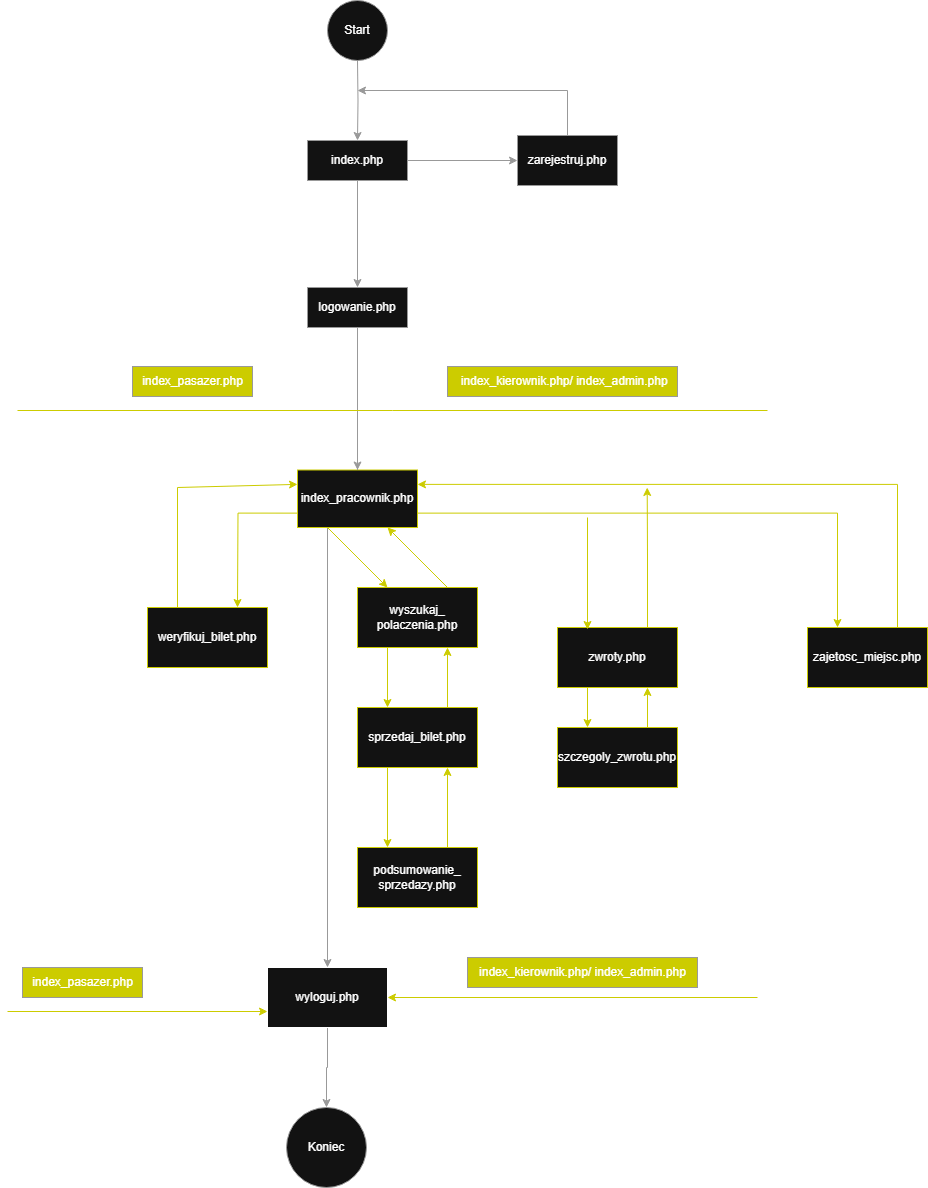

The diagram above was exported from draw.io. Its source (the exported page's mxGraphModel, read from the mxfile embedded in the PNG):
<mxGraphModel dx="1665" dy="701" grid="1" gridSize="10" guides="1" tooltips="1" connect="1" arrows="1" fold="1" page="1" pageScale="1" pageWidth="827" pageHeight="1169" math="0" shadow="0">
  <root>
    <mxCell id="0" />
    <mxCell id="1" parent="0" />
    <mxCell id="o3FWN-2ptwSlHXNfiaHu-1" style="edgeStyle=orthogonalEdgeStyle;rounded=0;orthogonalLoop=1;jettySize=auto;html=1;entryX=0.75;entryY=0;entryDx=0;entryDy=0;exitX=0;exitY=0.75;exitDx=0;exitDy=0;strokeColor=light-dark(#000000,#CCCC00);" edge="1" parent="1" source="o3FWN-2ptwSlHXNfiaHu-3">
      <mxGeometry relative="1" as="geometry">
        <mxPoint x="270" y="660" as="targetPoint" />
      </mxGeometry>
    </mxCell>
    <mxCell id="o3FWN-2ptwSlHXNfiaHu-2" style="edgeStyle=orthogonalEdgeStyle;rounded=0;orthogonalLoop=1;jettySize=auto;html=1;entryX=0.25;entryY=0;entryDx=0;entryDy=0;exitX=1;exitY=0.75;exitDx=0;exitDy=0;strokeColor=light-dark(#000000,#CCCC00);" edge="1" parent="1" source="o3FWN-2ptwSlHXNfiaHu-3" target="o3FWN-2ptwSlHXNfiaHu-20">
      <mxGeometry relative="1" as="geometry">
        <Array as="points">
          <mxPoint x="870" y="566" />
        </Array>
      </mxGeometry>
    </mxCell>
    <mxCell id="o3FWN-2ptwSlHXNfiaHu-44" style="edgeStyle=orthogonalEdgeStyle;rounded=0;orthogonalLoop=1;jettySize=auto;html=1;exitX=0.25;exitY=1;exitDx=0;exitDy=0;entryX=0.5;entryY=0;entryDx=0;entryDy=0;strokeColor=light-dark(#000000,#999999);" edge="1" parent="1" source="o3FWN-2ptwSlHXNfiaHu-3" target="o3FWN-2ptwSlHXNfiaHu-40">
      <mxGeometry relative="1" as="geometry" />
    </mxCell>
    <mxCell id="o3FWN-2ptwSlHXNfiaHu-3" value="index_pracownik.php" style="rounded=0;whiteSpace=wrap;html=1;strokeColor=light-dark(#000000,#CCCC00);" vertex="1" parent="1">
      <mxGeometry x="330" y="522.5" width="120" height="57.5" as="geometry" />
    </mxCell>
    <mxCell id="o3FWN-2ptwSlHXNfiaHu-4" value="" style="endArrow=classic;html=1;rounded=0;entryX=0;entryY=0.25;entryDx=0;entryDy=0;strokeColor=light-dark(#000000,#CCCC00);exitX=0.25;exitY=0;exitDx=0;exitDy=0;" edge="1" parent="1" target="o3FWN-2ptwSlHXNfiaHu-3">
      <mxGeometry width="50" height="50" relative="1" as="geometry">
        <mxPoint x="210" y="660" as="sourcePoint" />
        <mxPoint x="150" y="530" as="targetPoint" />
        <Array as="points">
          <mxPoint x="210" y="540" />
        </Array>
      </mxGeometry>
    </mxCell>
    <mxCell id="o3FWN-2ptwSlHXNfiaHu-5" style="edgeStyle=orthogonalEdgeStyle;rounded=0;orthogonalLoop=1;jettySize=auto;html=1;exitX=0.25;exitY=1;exitDx=0;exitDy=0;entryX=0.25;entryY=0;entryDx=0;entryDy=0;strokeColor=light-dark(#000000,#CCCC00);" edge="1" parent="1" source="o3FWN-2ptwSlHXNfiaHu-6" target="o3FWN-2ptwSlHXNfiaHu-17">
      <mxGeometry relative="1" as="geometry" />
    </mxCell>
    <mxCell id="o3FWN-2ptwSlHXNfiaHu-6" value="wyszukaj_&lt;div&gt;polaczenia.php&lt;/div&gt;" style="rounded=0;whiteSpace=wrap;html=1;strokeColor=light-dark(#000000,#CCCC00);" vertex="1" parent="1">
      <mxGeometry x="390" y="640" width="120" height="60" as="geometry" />
    </mxCell>
    <mxCell id="o3FWN-2ptwSlHXNfiaHu-7" value="" style="endArrow=classic;html=1;rounded=0;entryX=0.25;entryY=0;entryDx=0;entryDy=0;exitX=0.25;exitY=1;exitDx=0;exitDy=0;strokeColor=light-dark(#000000,#CCCC00);" edge="1" parent="1" source="o3FWN-2ptwSlHXNfiaHu-3" target="o3FWN-2ptwSlHXNfiaHu-6">
      <mxGeometry width="50" height="50" relative="1" as="geometry">
        <mxPoint x="160" y="570" as="sourcePoint" />
        <mxPoint x="210" y="520" as="targetPoint" />
      </mxGeometry>
    </mxCell>
    <mxCell id="o3FWN-2ptwSlHXNfiaHu-8" value="" style="endArrow=classic;html=1;rounded=0;entryX=0.75;entryY=1;entryDx=0;entryDy=0;exitX=0.75;exitY=0;exitDx=0;exitDy=0;strokeColor=light-dark(#000000,#CCCC00);" edge="1" parent="1" source="o3FWN-2ptwSlHXNfiaHu-6" target="o3FWN-2ptwSlHXNfiaHu-3">
      <mxGeometry width="50" height="50" relative="1" as="geometry">
        <mxPoint x="420" y="640" as="sourcePoint" />
        <mxPoint x="460" y="600" as="targetPoint" />
      </mxGeometry>
    </mxCell>
    <mxCell id="o3FWN-2ptwSlHXNfiaHu-9" style="edgeStyle=orthogonalEdgeStyle;rounded=0;orthogonalLoop=1;jettySize=auto;html=1;exitX=0.75;exitY=0;exitDx=0;exitDy=0;entryX=1;entryY=0.25;entryDx=0;entryDy=0;strokeColor=light-dark(#000000,#CCCC00);" edge="1" parent="1" source="o3FWN-2ptwSlHXNfiaHu-20" target="o3FWN-2ptwSlHXNfiaHu-3">
      <mxGeometry relative="1" as="geometry" />
    </mxCell>
    <mxCell id="o3FWN-2ptwSlHXNfiaHu-10" style="edgeStyle=orthogonalEdgeStyle;rounded=0;orthogonalLoop=1;jettySize=auto;html=1;entryX=0.25;entryY=0;entryDx=0;entryDy=0;exitX=0.25;exitY=1;exitDx=0;exitDy=0;strokeColor=light-dark(#000000,#CCCC00);" edge="1" parent="1" source="o3FWN-2ptwSlHXNfiaHu-12" target="o3FWN-2ptwSlHXNfiaHu-14">
      <mxGeometry relative="1" as="geometry" />
    </mxCell>
    <mxCell id="o3FWN-2ptwSlHXNfiaHu-11" style="edgeStyle=orthogonalEdgeStyle;rounded=0;orthogonalLoop=1;jettySize=auto;html=1;exitX=0.75;exitY=0;exitDx=0;exitDy=0;strokeColor=light-dark(#000000,#CCCC00);" edge="1" parent="1" source="o3FWN-2ptwSlHXNfiaHu-12">
      <mxGeometry relative="1" as="geometry">
        <mxPoint x="679.7058823529414" y="540" as="targetPoint" />
      </mxGeometry>
    </mxCell>
    <mxCell id="o3FWN-2ptwSlHXNfiaHu-12" value="zwroty.php" style="rounded=0;whiteSpace=wrap;html=1;strokeColor=light-dark(#000000,#CCCC00);" vertex="1" parent="1">
      <mxGeometry x="590" y="680" width="120" height="60" as="geometry" />
    </mxCell>
    <mxCell id="o3FWN-2ptwSlHXNfiaHu-13" style="edgeStyle=orthogonalEdgeStyle;rounded=0;orthogonalLoop=1;jettySize=auto;html=1;entryX=0.75;entryY=1;entryDx=0;entryDy=0;exitX=0.75;exitY=0;exitDx=0;exitDy=0;strokeColor=light-dark(#000000,#CCCC00);" edge="1" parent="1" source="o3FWN-2ptwSlHXNfiaHu-14" target="o3FWN-2ptwSlHXNfiaHu-12">
      <mxGeometry relative="1" as="geometry" />
    </mxCell>
    <mxCell id="o3FWN-2ptwSlHXNfiaHu-14" value="szczegoly_zwrotu.php" style="rounded=0;whiteSpace=wrap;html=1;strokeColor=light-dark(#000000,#CCCC00);" vertex="1" parent="1">
      <mxGeometry x="590" y="780" width="120" height="60" as="geometry" />
    </mxCell>
    <mxCell id="o3FWN-2ptwSlHXNfiaHu-15" style="edgeStyle=orthogonalEdgeStyle;rounded=0;orthogonalLoop=1;jettySize=auto;html=1;exitX=0.75;exitY=0;exitDx=0;exitDy=0;entryX=0.75;entryY=1;entryDx=0;entryDy=0;strokeColor=light-dark(#000000,#CCCC00);" edge="1" parent="1" source="o3FWN-2ptwSlHXNfiaHu-17" target="o3FWN-2ptwSlHXNfiaHu-6">
      <mxGeometry relative="1" as="geometry" />
    </mxCell>
    <mxCell id="o3FWN-2ptwSlHXNfiaHu-16" style="edgeStyle=orthogonalEdgeStyle;rounded=0;orthogonalLoop=1;jettySize=auto;html=1;exitX=0.25;exitY=1;exitDx=0;exitDy=0;entryX=0.25;entryY=0;entryDx=0;entryDy=0;strokeColor=light-dark(#000000,#CCCC00);" edge="1" parent="1" source="o3FWN-2ptwSlHXNfiaHu-17" target="o3FWN-2ptwSlHXNfiaHu-19">
      <mxGeometry relative="1" as="geometry" />
    </mxCell>
    <mxCell id="o3FWN-2ptwSlHXNfiaHu-17" value="sprzedaj_bilet.php" style="rounded=0;whiteSpace=wrap;html=1;strokeColor=light-dark(#000000,#CCCC00);" vertex="1" parent="1">
      <mxGeometry x="390" y="760" width="120" height="60" as="geometry" />
    </mxCell>
    <mxCell id="o3FWN-2ptwSlHXNfiaHu-18" style="edgeStyle=orthogonalEdgeStyle;rounded=0;orthogonalLoop=1;jettySize=auto;html=1;exitX=0.75;exitY=0;exitDx=0;exitDy=0;entryX=0.75;entryY=1;entryDx=0;entryDy=0;strokeColor=light-dark(#000000,#CCCC00);" edge="1" parent="1" source="o3FWN-2ptwSlHXNfiaHu-19" target="o3FWN-2ptwSlHXNfiaHu-17">
      <mxGeometry relative="1" as="geometry" />
    </mxCell>
    <mxCell id="o3FWN-2ptwSlHXNfiaHu-19" value="podsumowanie_&lt;div&gt;sprzedazy.php&lt;/div&gt;" style="rounded=0;whiteSpace=wrap;html=1;strokeColor=light-dark(#000000,#CCCC00);" vertex="1" parent="1">
      <mxGeometry x="390" y="900" width="120" height="60" as="geometry" />
    </mxCell>
    <mxCell id="o3FWN-2ptwSlHXNfiaHu-20" value="zajetosc_miejsc.php" style="rounded=0;whiteSpace=wrap;html=1;strokeColor=light-dark(#000000,#CCCC00);" vertex="1" parent="1">
      <mxGeometry x="840" y="680" width="120" height="60" as="geometry" />
    </mxCell>
    <mxCell id="o3FWN-2ptwSlHXNfiaHu-21" value="" style="endArrow=classic;html=1;rounded=0;entryX=0.25;entryY=0;entryDx=0;entryDy=0;strokeColor=light-dark(#000000,#CCCC00);" edge="1" parent="1">
      <mxGeometry width="50" height="50" relative="1" as="geometry">
        <mxPoint x="620" y="570" as="sourcePoint" />
        <mxPoint x="620" y="682" as="targetPoint" />
      </mxGeometry>
    </mxCell>
    <mxCell id="o3FWN-2ptwSlHXNfiaHu-24" style="edgeStyle=orthogonalEdgeStyle;rounded=0;orthogonalLoop=1;jettySize=auto;html=1;strokeColor=light-dark(#000000,#999999);entryX=0.5;entryY=0;entryDx=0;entryDy=0;" edge="1" parent="1" source="o3FWN-2ptwSlHXNfiaHu-26" target="o3FWN-2ptwSlHXNfiaHu-34">
      <mxGeometry relative="1" as="geometry">
        <mxPoint x="370" y="403" as="targetPoint" />
      </mxGeometry>
    </mxCell>
    <mxCell id="o3FWN-2ptwSlHXNfiaHu-25" style="edgeStyle=orthogonalEdgeStyle;rounded=0;orthogonalLoop=1;jettySize=auto;html=1;exitX=1;exitY=0.5;exitDx=0;exitDy=0;entryX=0;entryY=0.5;entryDx=0;entryDy=0;strokeColor=light-dark(#000000,#999999);" edge="1" parent="1" source="o3FWN-2ptwSlHXNfiaHu-26" target="o3FWN-2ptwSlHXNfiaHu-28">
      <mxGeometry relative="1" as="geometry" />
    </mxCell>
    <mxCell id="o3FWN-2ptwSlHXNfiaHu-26" value="index.php" style="rounded=0;whiteSpace=wrap;html=1;strokeColor=light-dark(#000000,#999999);" vertex="1" parent="1">
      <mxGeometry x="340" y="193" width="100" height="40" as="geometry" />
    </mxCell>
    <mxCell id="o3FWN-2ptwSlHXNfiaHu-27" style="edgeStyle=orthogonalEdgeStyle;rounded=0;orthogonalLoop=1;jettySize=auto;html=1;strokeColor=light-dark(#000000,#999999);" edge="1" parent="1" source="o3FWN-2ptwSlHXNfiaHu-28">
      <mxGeometry relative="1" as="geometry">
        <mxPoint x="390" y="143" as="targetPoint" />
        <Array as="points">
          <mxPoint x="600" y="143" />
        </Array>
      </mxGeometry>
    </mxCell>
    <mxCell id="o3FWN-2ptwSlHXNfiaHu-28" value="zarejestruj.php" style="rounded=0;whiteSpace=wrap;html=1;strokeColor=light-dark(#000000,#999999);" vertex="1" parent="1">
      <mxGeometry x="550" y="188" width="100" height="50" as="geometry" />
    </mxCell>
    <mxCell id="o3FWN-2ptwSlHXNfiaHu-29" style="edgeStyle=orthogonalEdgeStyle;rounded=0;orthogonalLoop=1;jettySize=auto;html=1;entryX=0.5;entryY=0;entryDx=0;entryDy=0;strokeColor=light-dark(#000000,#999999);" edge="1" parent="1" target="o3FWN-2ptwSlHXNfiaHu-26">
      <mxGeometry relative="1" as="geometry">
        <mxPoint x="390" y="113" as="sourcePoint" />
      </mxGeometry>
    </mxCell>
    <mxCell id="o3FWN-2ptwSlHXNfiaHu-30" value="Start" style="ellipse;whiteSpace=wrap;html=1;aspect=fixed;strokeColor=light-dark(#000000,#999999);" vertex="1" parent="1">
      <mxGeometry x="360" y="53" width="60" height="60" as="geometry" />
    </mxCell>
    <mxCell id="o3FWN-2ptwSlHXNfiaHu-37" style="edgeStyle=orthogonalEdgeStyle;rounded=0;orthogonalLoop=1;jettySize=auto;html=1;entryX=0.5;entryY=0;entryDx=0;entryDy=0;strokeColor=light-dark(#000000,#999999);" edge="1" parent="1" source="o3FWN-2ptwSlHXNfiaHu-34" target="o3FWN-2ptwSlHXNfiaHu-3">
      <mxGeometry relative="1" as="geometry" />
    </mxCell>
    <mxCell id="o3FWN-2ptwSlHXNfiaHu-34" value="logowanie.php" style="rounded=0;whiteSpace=wrap;html=1;strokeColor=light-dark(#000000,#999999);" vertex="1" parent="1">
      <mxGeometry x="340" y="340" width="100" height="40" as="geometry" />
    </mxCell>
    <mxCell id="o3FWN-2ptwSlHXNfiaHu-35" value="&amp;nbsp;index_kierownik.php/ index_admin.php" style="text;html=1;align=center;verticalAlign=middle;resizable=0;points=[];autosize=1;strokeColor=light-dark(#000000,#999999);fillColor=light-dark(#000000,#CCCC00);" vertex="1" parent="1">
      <mxGeometry x="480" y="419" width="230" height="30" as="geometry" />
    </mxCell>
    <mxCell id="o3FWN-2ptwSlHXNfiaHu-38" value="weryfikuj_bilet.php" style="rounded=0;whiteSpace=wrap;html=1;strokeColor=light-dark(#000000,#CCCC00);" vertex="1" parent="1">
      <mxGeometry x="180" y="660" width="120" height="60" as="geometry" />
    </mxCell>
    <mxCell id="o3FWN-2ptwSlHXNfiaHu-39" style="edgeStyle=orthogonalEdgeStyle;rounded=0;orthogonalLoop=1;jettySize=auto;html=1;exitX=0.5;exitY=1;exitDx=0;exitDy=0;entryX=0.5;entryY=0;entryDx=0;entryDy=0;strokeColor=light-dark(#000000,#999999);" edge="1" parent="1" source="o3FWN-2ptwSlHXNfiaHu-40" target="o3FWN-2ptwSlHXNfiaHu-41">
      <mxGeometry relative="1" as="geometry" />
    </mxCell>
    <mxCell id="o3FWN-2ptwSlHXNfiaHu-40" value="wyloguj.php" style="rounded=0;whiteSpace=wrap;html=1;" vertex="1" parent="1">
      <mxGeometry x="300" y="1020" width="120" height="60" as="geometry" />
    </mxCell>
    <mxCell id="o3FWN-2ptwSlHXNfiaHu-41" value="Koniec" style="ellipse;whiteSpace=wrap;html=1;aspect=fixed;strokeColor=light-dark(#000000,#999999);" vertex="1" parent="1">
      <mxGeometry x="319" y="1160" width="80" height="80" as="geometry" />
    </mxCell>
    <mxCell id="o3FWN-2ptwSlHXNfiaHu-42" value="" style="endArrow=classic;html=1;rounded=0;entryX=1;entryY=0.5;entryDx=0;entryDy=0;strokeColor=light-dark(#000000,#CCCC00);" edge="1" parent="1" target="o3FWN-2ptwSlHXNfiaHu-40">
      <mxGeometry width="50" height="50" relative="1" as="geometry">
        <mxPoint x="790" y="1050" as="sourcePoint" />
        <mxPoint x="560" y="1040" as="targetPoint" />
      </mxGeometry>
    </mxCell>
    <mxCell id="o3FWN-2ptwSlHXNfiaHu-43" value="index_kierownik.php/ index_admin.php" style="text;html=1;align=center;verticalAlign=middle;resizable=0;points=[];autosize=1;strokeColor=light-dark(#000000,#999999);fillColor=light-dark(#000000,#CCCC00);" vertex="1" parent="1">
      <mxGeometry x="500" y="1010" width="230" height="30" as="geometry" />
    </mxCell>
    <mxCell id="o3FWN-2ptwSlHXNfiaHu-45" value="index_pasazer.php" style="text;html=1;align=center;verticalAlign=middle;resizable=0;points=[];autosize=1;strokeColor=light-dark(#000000,#999999);fillColor=light-dark(#000000,#CCCC00);" vertex="1" parent="1">
      <mxGeometry x="165" y="419" width="120" height="30" as="geometry" />
    </mxCell>
    <mxCell id="o3FWN-2ptwSlHXNfiaHu-46" value="" style="endArrow=none;html=1;rounded=0;strokeColor=light-dark(#000000,#999999);" edge="1" parent="1" source="o3FWN-2ptwSlHXNfiaHu-3">
      <mxGeometry width="50" height="50" relative="1" as="geometry">
        <mxPoint x="390" y="501.78932188134524" as="sourcePoint" />
        <mxPoint x="390" y="451.78932188134524" as="targetPoint" />
      </mxGeometry>
    </mxCell>
    <mxCell id="o3FWN-2ptwSlHXNfiaHu-47" value="" style="endArrow=none;html=1;rounded=0;strokeColor=light-dark(#000000,#CCCC00);" edge="1" parent="1">
      <mxGeometry width="50" height="50" relative="1" as="geometry">
        <mxPoint x="50" y="463" as="sourcePoint" />
        <mxPoint x="800" y="463" as="targetPoint" />
      </mxGeometry>
    </mxCell>
    <mxCell id="o3FWN-2ptwSlHXNfiaHu-48" value="index_pasazer.php" style="text;html=1;align=center;verticalAlign=middle;resizable=0;points=[];autosize=1;strokeColor=light-dark(#000000,#999999);fillColor=light-dark(#000000,#CCCC00);" vertex="1" parent="1">
      <mxGeometry x="55" y="1020" width="120" height="30" as="geometry" />
    </mxCell>
    <mxCell id="o3FWN-2ptwSlHXNfiaHu-49" value="" style="endArrow=classic;html=1;rounded=0;entryX=0;entryY=0.75;entryDx=0;entryDy=0;strokeColor=light-dark(#000000,#CCCC00);" edge="1" parent="1">
      <mxGeometry width="50" height="50" relative="1" as="geometry">
        <mxPoint x="40" y="1064" as="sourcePoint" />
        <mxPoint x="300" y="1064" as="targetPoint" />
      </mxGeometry>
    </mxCell>
  </root>
</mxGraphModel>